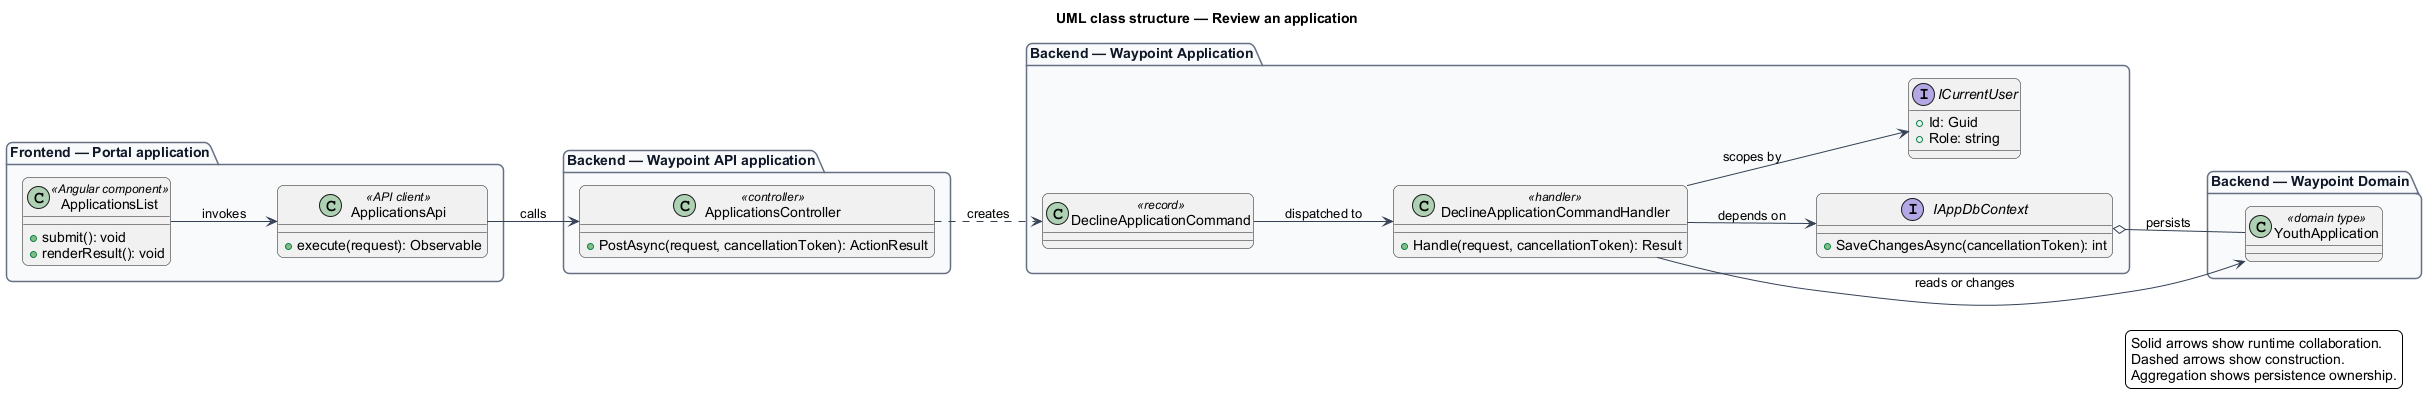

The diagram above was rendered by PlantUML. Its source (embedded in the PNG):
@startuml
left to right direction
title UML class structure — Review an application
skinparam backgroundColor #FFFFFF
skinparam shadowing false
skinparam roundcorner 12
skinparam defaultFontName Arial
skinparam ArrowColor #344054
skinparam rectangle {
  BorderColor #344054
  FontColor #101828
}
skinparam package {
  BorderColor #667085
  FontColor #101828
  BackgroundColor #F9FAFB
}
package "Frontend — Portal application" {
  class "ApplicationsList" as page_ApplicationsList <<Angular component>> {
    +submit(): void
    +renderResult(): void
  }
  class "ApplicationsApi" as client_ApplicationsApi <<API client>> {
    +execute(request): Observable
  }
}
package "Backend — Waypoint API application" {
  class "ApplicationsController" as controller_ApplicationsController <<controller>> {
    +PostAsync(request, cancellationToken): ActionResult
  }
}
package "Backend — Waypoint Application" {
  class "DeclineApplicationCommand" as request_DeclineApplicationCommand <<record>>
  class "DeclineApplicationCommandHandler" as handler_DeclineApplicationCommandHandler <<handler>> {
    +Handle(request, cancellationToken): Result
  }
  interface IAppDbContext {
    +SaveChangesAsync(cancellationToken): int
  }
  interface ICurrentUser {
    +Id: Guid
    +Role: string
  }
}
package "Backend — Waypoint Domain" {
  class "YouthApplication" as entity_YouthApplication <<domain type>>
}
page_ApplicationsList --> client_ApplicationsApi : invokes
client_ApplicationsApi --> controller_ApplicationsController : calls
controller_ApplicationsController ..> request_DeclineApplicationCommand : creates
request_DeclineApplicationCommand --> handler_DeclineApplicationCommandHandler : dispatched to
handler_DeclineApplicationCommandHandler --> IAppDbContext : depends on
handler_DeclineApplicationCommandHandler --> ICurrentUser : scopes by
handler_DeclineApplicationCommandHandler --> entity_YouthApplication : reads or changes
IAppDbContext o-- entity_YouthApplication : persists
legend right
  Solid arrows show runtime collaboration.
  Dashed arrows show construction.
  Aggregation shows persistence ownership.
endlegend
@enduml